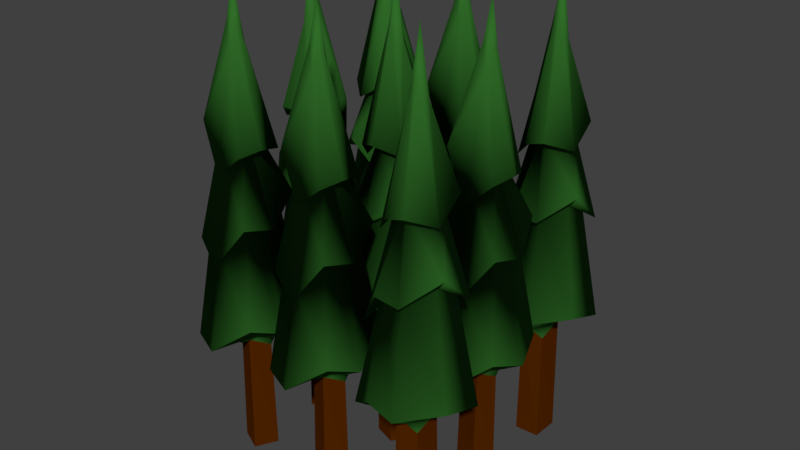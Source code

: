 # Source: tree4.blend  (saved by Blender 2.79.0; exported with 4.5.12 LTS)
import bpy
from mathutils import Matrix  # noqa: F401  (used for matrix-valued properties, if any)

bpy.ops.wm.read_factory_settings(use_empty=True)
scene = bpy.context.scene
scene.name = 'Scene'

# ---- collections
col_collection_1 = bpy.data.collections.new('Collection 1'); scene.collection.children.link(col_collection_1)

# ---- materials (node trees are filled in below, after node groups)
mat_treebark = bpy.data.materials.new('TreeBark')
mat_treebark.alpha_threshold = 0.0
mat_treebark.use_transparent_shadow = False
mat_treebark.diffuse_color = (0.08714, 0.01903, 0.0, 1.0)
mat_treebark.roughness = 0.5
mat_treebark.specular_intensity = 0.0
mat_treebark.line_color = (0.0, 0.0, 0.0, 1.0)
mat_treeleaves = bpy.data.materials.new('TreeLeaves')
mat_treeleaves.alpha_threshold = 0.0
mat_treeleaves.use_transparent_shadow = False
mat_treeleaves.diffuse_color = (0.03113, 0.1523, 0.0223, 1.0)
mat_treeleaves.roughness = 0.5
mat_treeleaves.specular_intensity = 0.1403

# ---- material node trees

# ---- world
world_world = bpy.data.worlds.new('World'); scene.world = world_world
world_world.color = (0.05088, 0.05088, 0.05088)
world_world.use_sun_shadow = False
world_world.sun_shadow_jitter_overblur = 0.0
world_world.cycles.sampling_method = 'MANUAL'

# ---- meshes
me_cube_008 = bpy.data.meshes.new('Cube.008')
me_cube_008.from_pydata([(0.2557, -0.5695, 0.004235), (0.06998, -0.5688, 0.004277), (0.05992, -0.4089, 0.003386), (0.2242, -0.3894, 0.003203), (0.2451, -0.559, 0.8218), (0.07215, -0.5605, 0.7649), (0.04967, -0.4195, 0.84), (0.2183, -0.4039, 0.7152), (0.2123, -0.6366, 0.9476), (0.0955, -0.641, 0.9118), (0.3488, -0.7707, 0.8993), (0.04047, -0.7924, 1.016), (0.006575, -0.5344, 0.8584), (-0.008933, -0.4213, 1.095), (-0.1736, -0.5861, 0.9862), (-0.1585, -0.3959, 1.024), (0.07028, -0.3605, 0.8227), (0.1823, -0.3211, 0.8945), (-0.02228, -0.174, 0.8489), (0.2747, -0.1484, 0.8069), (0.3286, -0.5117, 0.852), (0.2979, -0.4016, 0.8859), (0.4694, -0.5262, 1.024), (0.4316, -0.3401, 0.9447), (0.1556, -0.4861, 3.101), (0.0009185, -0.2381, 1.412), (0.05262, -0.3092, 1.976), (-0.1098, -0.4091, 1.675), (-0.03527, -0.4188, 2.097), (0.3438, -0.4062, 2.275), (0.3927, -0.3576, 1.8), (-0.04447, -0.553, 2.14), (-0.1122, -0.582, 1.664), (0.2692, -0.2124, 1.488), (0.2298, -0.2781, 2.259), (0.422, -0.5029, 1.744), (0.3544, -0.5172, 2.2), (0.0918, -0.6779, 2.083), (0.0586, -0.7443, 1.815), (0.3129, -0.7252, 1.588), (0.2774, -0.6613, 2.211), (0.1265, -0.437, 2.686), (0.1178, -0.4716, 2.809), (0.3089, -0.391, 1.742), (-0.03801, -0.5514, 1.696), (0.1588, -0.4414, 2.853), (0.1988, -0.4966, 2.736), (0.09005, -0.6628, 1.737), (0.1797, -0.5305, 2.703), (0.05863, -0.2817, 1.477), (0.1149, -0.3552, 2.073), (-0.02728, -0.4378, 1.749), (0.05685, -0.4722, 2.16), (0.189, -0.4723, 2.832), (0.2635, -0.4138, 2.152), (0.1152, -0.5019, 2.815), (0.03418, -0.5108, 2.135), (0.2242, -0.2724, 1.583), (0.2121, -0.3624, 2.156), (0.3316, -0.5109, 1.606), (0.2648, -0.5059, 2.164), (0.1403, -0.5307, 2.723), (0.1185, -0.6087, 2.098), (0.2656, -0.6612, 1.64), (0.2361, -0.5808, 2.146)], [], [(7, 6, 16, 17), (0, 4, 5, 1), (1, 5, 6, 2), (2, 6, 7, 3), (4, 0, 3, 7), (45, 41, 24), (4, 7, 21, 20), (9, 8, 10, 11), (5, 4, 8, 9), (13, 12, 14, 15), (59, 22, 23, 43), (6, 5, 12, 13), (17, 16, 18, 19), (51, 15, 14, 44), (20, 21, 23, 22), (61, 48, 24), (6, 13, 16), (13, 15, 18, 16), (42, 24, 41), (7, 17, 21), (23, 21, 17, 19), (43, 23, 19, 57), (4, 20, 8), (22, 10, 8, 20), (46, 24, 48), (5, 9, 12), (9, 11, 14, 12), (44, 14, 11, 47), (55, 31, 37, 61), (56, 32, 38, 62), (59, 35, 39, 63), (60, 36, 40, 64), (53, 29, 34, 45), (54, 30, 33, 58), (51, 27, 25, 49), (52, 28, 26, 50), (47, 63, 39, 38), (62, 64, 40, 37), (42, 28, 31, 55), (52, 27, 32, 56), (46, 36, 29, 53), (60, 35, 30, 54), (57, 49, 25, 33), (58, 50, 26, 34), (33, 25, 50, 58), (19, 18, 49, 57), (36, 60, 54, 29), (24, 46, 53), (28, 52, 56, 31), (24, 42, 55), (38, 39, 64, 62), (11, 10, 63, 47), (27, 52, 50, 25), (15, 51, 49, 18), (29, 54, 58, 34), (24, 53, 45), (35, 60, 64, 39), (22, 59, 63, 10), (31, 56, 62, 37), (24, 55, 61), (32, 44, 47, 38), (36, 46, 48, 40), (30, 43, 57, 33), (28, 42, 41, 26), (37, 40, 48, 61), (27, 51, 44, 32), (35, 59, 43, 30), (34, 26, 41, 45)])
me_cube_008.polygons.foreach_set('use_smooth', [1, 0, 0, 0, 0, 1, 1, 1, 1, 1, 1, 1, 1, 1, 1, 1, 1, 1, 1, 1, 1, 1, 1, 1, 1, 1, 1, 1, 1, 1, 1, 1, 1, 1, 1, 1, 1, 1, 1, 1, 1, 1, 1, 1, 1, 1, 1, 1, 1, 1, 1, 1, 1, 1, 1, 1, 1, 1, 1, 1, 1, 1, 1, 1, 1, 1, 1, 1])
me_cube_008.polygons.foreach_set('material_index', [1, 0, 0, 0, 0, 1, 1, 1, 1, 1, 1, 1, 1, 1, 1, 1, 1, 1, 1, 1, 1, 1, 1, 1, 1, 1, 1, 1, 1, 1, 1, 1, 1, 1, 1, 1, 1, 1, 1, 1, 1, 1, 1, 1, 1, 1, 1, 1, 1, 1, 1, 1, 1, 1, 1, 1, 1, 1, 1, 1, 1, 1, 1, 1, 1, 1, 1, 1])
me_cube_008.materials.append(mat_treebark)
me_cube_008.materials.append(mat_treeleaves)
me_cube_008.use_remesh_preserve_volume = False
me_cube_008.use_remesh_preserve_attributes = False
me_cube_008.use_mirror_vertex_groups = False
me_cube_008.update()
me_cube_007 = bpy.data.meshes.new('Cube.007')
me_cube_007.from_pydata([(0.09104, -0.3539, 0.004235), (0.2485, -0.4524, 0.004277), (0.1728, -0.5935, 0.003386), (0.02284, -0.5235, 0.003203), (0.09453, -0.3684, 0.8218), (0.2423, -0.4583, 0.7649), (0.1871, -0.5899, 0.84), (0.03557, -0.5143, 0.7152), (0.1633, -0.3198, 0.9476), (0.2649, -0.3776, 0.9118), (0.1179, -0.1338, 0.8993), (0.3915, -0.2779, 1.016), (0.2843, -0.515, 0.8584), (0.2378, -0.6193, 1.095), (0.4646, -0.566, 0.9862), (0.3515, -0.7197, 1.024), (0.1384, -0.6292, 0.8227), (0.02253, -0.6037, 0.8945), (0.1188, -0.8365, 0.8489), (-0.147, -0.7018, 0.8069), (-0.001378, -0.3646, 0.852), (-0.03332, -0.4743, 0.8859), (-0.1134, -0.278, 1.024), (-0.1793, -0.4561, 0.9447), (0.1321, -0.4775, 3.101), (0.1329, -0.7698, 1.412), (0.1264, -0.6821, 1.976), (0.3171, -0.6828, 1.675), (0.2589, -0.6353, 2.097), (-0.06991, -0.4462, 2.275), (-0.1371, -0.4617, 1.8), (0.3374, -0.5261, 2.14), (0.4103, -0.5371, 1.664), (-0.1086, -0.6502, 1.488), (-0.0406, -0.6152, 2.259), (-0.08534, -0.3228, 1.744), (-0.02045, -0.3463, 2.2), (0.2875, -0.3481, 2.083), (0.3507, -0.3092, 1.815), (0.1245, -0.1914, 1.588), (0.121, -0.2644, 2.211), (0.131, -0.5346, 2.686), (0.1567, -0.5098, 2.809), (-0.04827, -0.4775, 1.742), (0.3311, -0.5241, 1.696), (0.1059, -0.5138, 2.853), (0.101, -0.4459, 2.736), (0.281, -0.3619, 1.737), (0.1351, -0.4271, 2.703), (0.1068, -0.7023, 1.477), (0.09776, -0.6102, 2.073), (0.2621, -0.615, 1.749), (0.2087, -0.5414, 2.16), (0.09649, -0.4717, 2.832), (0.002359, -0.4821, 2.152), (0.1748, -0.4854, 2.815), (0.2484, -0.5205, 2.135), (-0.03877, -0.623, 1.583), (0.01896, -0.5528, 2.156), (-0.004309, -0.3636, 1.606), (0.04978, -0.4032, 2.164), (0.1687, -0.4477, 2.723), (0.2283, -0.3929, 2.098), (0.131, -0.2708, 1.64), (0.1137, -0.3546, 2.146)], [], [(7, 6, 16, 17), (0, 4, 5, 1), (1, 5, 6, 2), (2, 6, 7, 3), (4, 0, 3, 7), (45, 41, 24), (4, 7, 21, 20), (9, 8, 10, 11), (5, 4, 8, 9), (13, 12, 14, 15), (59, 22, 23, 43), (6, 5, 12, 13), (17, 16, 18, 19), (51, 15, 14, 44), (20, 21, 23, 22), (61, 48, 24), (6, 13, 16), (13, 15, 18, 16), (42, 24, 41), (7, 17, 21), (23, 21, 17, 19), (43, 23, 19, 57), (4, 20, 8), (22, 10, 8, 20), (46, 24, 48), (5, 9, 12), (9, 11, 14, 12), (44, 14, 11, 47), (55, 31, 37, 61), (56, 32, 38, 62), (59, 35, 39, 63), (60, 36, 40, 64), (53, 29, 34, 45), (54, 30, 33, 58), (51, 27, 25, 49), (52, 28, 26, 50), (47, 63, 39, 38), (62, 64, 40, 37), (42, 28, 31, 55), (52, 27, 32, 56), (46, 36, 29, 53), (60, 35, 30, 54), (57, 49, 25, 33), (58, 50, 26, 34), (33, 25, 50, 58), (19, 18, 49, 57), (36, 60, 54, 29), (24, 46, 53), (28, 52, 56, 31), (24, 42, 55), (38, 39, 64, 62), (11, 10, 63, 47), (27, 52, 50, 25), (15, 51, 49, 18), (29, 54, 58, 34), (24, 53, 45), (35, 60, 64, 39), (22, 59, 63, 10), (31, 56, 62, 37), (24, 55, 61), (32, 44, 47, 38), (36, 46, 48, 40), (30, 43, 57, 33), (28, 42, 41, 26), (37, 40, 48, 61), (27, 51, 44, 32), (35, 59, 43, 30), (34, 26, 41, 45)])
me_cube_007.polygons.foreach_set('use_smooth', [1, 0, 0, 0, 0, 1, 1, 1, 1, 1, 1, 1, 1, 1, 1, 1, 1, 1, 1, 1, 1, 1, 1, 1, 1, 1, 1, 1, 1, 1, 1, 1, 1, 1, 1, 1, 1, 1, 1, 1, 1, 1, 1, 1, 1, 1, 1, 1, 1, 1, 1, 1, 1, 1, 1, 1, 1, 1, 1, 1, 1, 1, 1, 1, 1, 1, 1, 1])
me_cube_007.polygons.foreach_set('material_index', [1, 0, 0, 0, 0, 1, 1, 1, 1, 1, 1, 1, 1, 1, 1, 1, 1, 1, 1, 1, 1, 1, 1, 1, 1, 1, 1, 1, 1, 1, 1, 1, 1, 1, 1, 1, 1, 1, 1, 1, 1, 1, 1, 1, 1, 1, 1, 1, 1, 1, 1, 1, 1, 1, 1, 1, 1, 1, 1, 1, 1, 1, 1, 1, 1, 1, 1, 1])
me_cube_007.materials.append(mat_treebark)
me_cube_007.materials.append(mat_treeleaves)
me_cube_007.use_remesh_preserve_volume = False
me_cube_007.use_remesh_preserve_attributes = False
me_cube_007.use_mirror_vertex_groups = False
me_cube_007.update()
me_cube_006 = bpy.data.meshes.new('Cube.006')
me_cube_006.from_pydata([(0.2339, -0.3884, 0.004235), (0.2285, -0.574, 0.004277), (0.06849, -0.5801, 0.003386), (0.05303, -0.4153, 0.003203), (0.2231, -0.3987, 0.8218), (0.2203, -0.5716, 0.7649), (0.0788, -0.5906, 0.84), (0.06741, -0.4216, 0.7152), (0.2999, -0.4335, 0.9476), (0.3013, -0.5503, 0.9118), (0.4373, -0.3003, 0.8993), (0.4514, -0.6091, 1.016), (0.1926, -0.6365, 0.8584), (0.0791, -0.6492, 1.095), (0.2398, -0.8179, 0.9862), (0.04996, -0.7981, 1.024), (0.0203, -0.5685, 0.8227), (-0.01628, -0.4556, 0.8945), (-0.1684, -0.6564, 0.8489), (-0.1866, -0.3589, 0.8069), (0.1779, -0.314, 0.852), (0.06707, -0.342, 0.8859), (0.196, -0.1736, 1.024), (0.008939, -0.2068, 0.9447), (0.148, -0.4863, 3.101), (-0.1037, -0.6348, 1.412), (-0.03143, -0.5849, 1.976), (0.06443, -0.7498, 1.675), (0.07595, -0.6755, 2.097), (0.07282, -0.2962, 2.275), (0.0255, -0.2461, 1.8), (0.2099, -0.688, 2.14), (0.2372, -0.7564, 1.664), (-0.1228, -0.366, 1.488), (-0.05812, -0.4069, 2.259), (0.1715, -0.2205, 1.744), (0.184, -0.2883, 2.2), (0.3382, -0.5549, 2.083), (0.4037, -0.5898, 1.815), (0.3909, -0.3351, 1.588), (0.3262, -0.3689, 2.211), (0.09815, -0.5142, 2.686), (0.1325, -0.5238, 2.809), (0.05674, -0.3307, 1.742), (0.2084, -0.6815, 1.696), (0.1034, -0.4821, 2.853), (0.1596, -0.4434, 2.736), (0.3231, -0.5563, 1.737), (0.193, -0.4634, 2.703), (-0.05875, -0.5782, 1.477), (0.01613, -0.5238, 2.073), (0.09515, -0.668, 1.749), (0.1316, -0.5847, 2.16), (0.135, -0.4526, 2.832), (0.07838, -0.3767, 2.152), (0.1628, -0.5271, 2.815), (0.1697, -0.6084, 2.135), (-0.06394, -0.4125, 1.583), (0.02578, -0.4268, 2.156), (0.1772, -0.311, 1.606), (0.1705, -0.3777, 2.164), (0.1922, -0.5028, 2.723), (0.2696, -0.5265, 2.098), (0.3258, -0.3808, 1.64), (0.2447, -0.4082, 2.146)], [], [(7, 6, 16, 17), (0, 4, 5, 1), (1, 5, 6, 2), (2, 6, 7, 3), (4, 0, 3, 7), (45, 41, 24), (4, 7, 21, 20), (9, 8, 10, 11), (5, 4, 8, 9), (13, 12, 14, 15), (59, 22, 23, 43), (6, 5, 12, 13), (17, 16, 18, 19), (51, 15, 14, 44), (20, 21, 23, 22), (61, 48, 24), (6, 13, 16), (13, 15, 18, 16), (42, 24, 41), (7, 17, 21), (23, 21, 17, 19), (43, 23, 19, 57), (4, 20, 8), (22, 10, 8, 20), (46, 24, 48), (5, 9, 12), (9, 11, 14, 12), (44, 14, 11, 47), (55, 31, 37, 61), (56, 32, 38, 62), (59, 35, 39, 63), (60, 36, 40, 64), (53, 29, 34, 45), (54, 30, 33, 58), (51, 27, 25, 49), (52, 28, 26, 50), (47, 63, 39, 38), (62, 64, 40, 37), (42, 28, 31, 55), (52, 27, 32, 56), (46, 36, 29, 53), (60, 35, 30, 54), (57, 49, 25, 33), (58, 50, 26, 34), (33, 25, 50, 58), (19, 18, 49, 57), (36, 60, 54, 29), (24, 46, 53), (28, 52, 56, 31), (24, 42, 55), (38, 39, 64, 62), (11, 10, 63, 47), (27, 52, 50, 25), (15, 51, 49, 18), (29, 54, 58, 34), (24, 53, 45), (35, 60, 64, 39), (22, 59, 63, 10), (31, 56, 62, 37), (24, 55, 61), (32, 44, 47, 38), (36, 46, 48, 40), (30, 43, 57, 33), (28, 42, 41, 26), (37, 40, 48, 61), (27, 51, 44, 32), (35, 59, 43, 30), (34, 26, 41, 45)])
me_cube_006.polygons.foreach_set('use_smooth', [1, 0, 0, 0, 0, 1, 1, 1, 1, 1, 1, 1, 1, 1, 1, 1, 1, 1, 1, 1, 1, 1, 1, 1, 1, 1, 1, 1, 1, 1, 1, 1, 1, 1, 1, 1, 1, 1, 1, 1, 1, 1, 1, 1, 1, 1, 1, 1, 1, 1, 1, 1, 1, 1, 1, 1, 1, 1, 1, 1, 1, 1, 1, 1, 1, 1, 1, 1])
me_cube_006.polygons.foreach_set('material_index', [1, 0, 0, 0, 0, 1, 1, 1, 1, 1, 1, 1, 1, 1, 1, 1, 1, 1, 1, 1, 1, 1, 1, 1, 1, 1, 1, 1, 1, 1, 1, 1, 1, 1, 1, 1, 1, 1, 1, 1, 1, 1, 1, 1, 1, 1, 1, 1, 1, 1, 1, 1, 1, 1, 1, 1, 1, 1, 1, 1, 1, 1, 1, 1, 1, 1, 1, 1])
me_cube_006.materials.append(mat_treebark)
me_cube_006.materials.append(mat_treeleaves)
me_cube_006.use_remesh_preserve_volume = False
me_cube_006.use_remesh_preserve_attributes = False
me_cube_006.use_mirror_vertex_groups = False
me_cube_006.update()
me_cube_005 = bpy.data.meshes.new('Cube.005')
me_cube_005.from_pydata([(0.07298, -0.3604, 0.004235), (0.2419, -0.4377, 0.004277), (0.1851, -0.5874, 0.003386), (0.02737, -0.5375, 0.003203), (0.07832, -0.3744, 0.8218), (0.2365, -0.4443, 0.7649), (0.1988, -0.582, 0.84), (0.03879, -0.5267, 0.7152), (0.1402, -0.3172, 0.9476), (0.2484, -0.3614, 0.9118), (0.07109, -0.1387, 0.8993), (0.361, -0.2461, 1.016), (0.2855, -0.4951, 0.8584), (0.2529, -0.6046, 1.095), (0.4709, -0.5223, 0.9862), (0.3787, -0.6894, 1.024), (0.1557, -0.6273, 0.8227), (0.03747, -0.617, 0.8945), (0.1631, -0.8354, 0.8489), (-0.1179, -0.7363, 0.8069), (-0.01727, -0.383, 0.852), (-0.0347, -0.496, 0.8859), (-0.1396, -0.3117, 1.024), (-0.1818, -0.4969, 0.9447), (0.1297, -0.4777, 3.101), (0.1685, -0.7674, 1.412), (0.1506, -0.6813, 1.976), (0.3398, -0.6573, 1.675), (0.2759, -0.6177, 2.097), (-0.07463, -0.4729, 2.275), (-0.1392, -0.4969, 1.8), (0.3396, -0.4992, 2.14), (0.4133, -0.5007, 1.664), (-0.08655, -0.6802, 1.488), (-0.02364, -0.6366, 2.259), (-0.1059, -0.3525, 1.744), (-0.03855, -0.3674, 2.2), (0.267, -0.3292, 2.083), (0.3246, -0.2825, 1.815), (0.0851, -0.195, 1.588), (0.09103, -0.2679, 2.211), (0.136, -0.5345, 2.686), (0.1583, -0.5065, 2.809), (-0.0491, -0.5011, 1.742), (0.3331, -0.4981, 1.696), (0.1085, -0.5171, 2.853), (0.09477, -0.4504, 2.736), (0.2624, -0.3437, 1.737), (0.1262, -0.4273, 2.703), (0.1338, -0.7039, 1.477), (0.1129, -0.6137, 2.073), (0.2765, -0.5971, 1.749), (0.214, -0.5311, 2.16), (0.09366, -0.4765, 2.832), (0.00169, -0.4991, 2.152), (0.1731, -0.4799, 2.815), (0.2506, -0.5053, 2.135), (-0.02082, -0.6441, 1.583), (0.02733, -0.5671, 2.156), (-0.0203, -0.3825, 1.606), (0.03847, -0.4147, 2.164), (0.1622, -0.4434, 2.723), (0.2142, -0.3813, 2.098), (0.1018, -0.2729, 1.64), (0.09552, -0.3582, 2.146)], [], [(7, 6, 16, 17), (0, 4, 5, 1), (1, 5, 6, 2), (2, 6, 7, 3), (4, 0, 3, 7), (45, 41, 24), (4, 7, 21, 20), (9, 8, 10, 11), (5, 4, 8, 9), (13, 12, 14, 15), (59, 22, 23, 43), (6, 5, 12, 13), (17, 16, 18, 19), (51, 15, 14, 44), (20, 21, 23, 22), (61, 48, 24), (6, 13, 16), (13, 15, 18, 16), (42, 24, 41), (7, 17, 21), (23, 21, 17, 19), (43, 23, 19, 57), (4, 20, 8), (22, 10, 8, 20), (46, 24, 48), (5, 9, 12), (9, 11, 14, 12), (44, 14, 11, 47), (55, 31, 37, 61), (56, 32, 38, 62), (59, 35, 39, 63), (60, 36, 40, 64), (53, 29, 34, 45), (54, 30, 33, 58), (51, 27, 25, 49), (52, 28, 26, 50), (47, 63, 39, 38), (62, 64, 40, 37), (42, 28, 31, 55), (52, 27, 32, 56), (46, 36, 29, 53), (60, 35, 30, 54), (57, 49, 25, 33), (58, 50, 26, 34), (33, 25, 50, 58), (19, 18, 49, 57), (36, 60, 54, 29), (24, 46, 53), (28, 52, 56, 31), (24, 42, 55), (38, 39, 64, 62), (11, 10, 63, 47), (27, 52, 50, 25), (15, 51, 49, 18), (29, 54, 58, 34), (24, 53, 45), (35, 60, 64, 39), (22, 59, 63, 10), (31, 56, 62, 37), (24, 55, 61), (32, 44, 47, 38), (36, 46, 48, 40), (30, 43, 57, 33), (28, 42, 41, 26), (37, 40, 48, 61), (27, 51, 44, 32), (35, 59, 43, 30), (34, 26, 41, 45)])
me_cube_005.polygons.foreach_set('use_smooth', [1, 0, 0, 0, 0, 1, 1, 1, 1, 1, 1, 1, 1, 1, 1, 1, 1, 1, 1, 1, 1, 1, 1, 1, 1, 1, 1, 1, 1, 1, 1, 1, 1, 1, 1, 1, 1, 1, 1, 1, 1, 1, 1, 1, 1, 1, 1, 1, 1, 1, 1, 1, 1, 1, 1, 1, 1, 1, 1, 1, 1, 1, 1, 1, 1, 1, 1, 1])
me_cube_005.polygons.foreach_set('material_index', [1, 0, 0, 0, 0, 1, 1, 1, 1, 1, 1, 1, 1, 1, 1, 1, 1, 1, 1, 1, 1, 1, 1, 1, 1, 1, 1, 1, 1, 1, 1, 1, 1, 1, 1, 1, 1, 1, 1, 1, 1, 1, 1, 1, 1, 1, 1, 1, 1, 1, 1, 1, 1, 1, 1, 1, 1, 1, 1, 1, 1, 1, 1, 1, 1, 1, 1, 1])
me_cube_005.materials.append(mat_treebark)
me_cube_005.materials.append(mat_treeleaves)
me_cube_005.use_remesh_preserve_volume = False
me_cube_005.use_remesh_preserve_attributes = False
me_cube_005.use_mirror_vertex_groups = False
me_cube_005.update()
me_cube_004 = bpy.data.meshes.new('Cube.004')
me_cube_004.from_pydata([(0.2641, -0.4135, 0.004235), (0.1917, -0.5845, 0.004277), (0.04041, -0.532, 0.003386), (0.08584, -0.3729, 0.003203), (0.2504, -0.4192, 0.8218), (0.1849, -0.5793, 0.7649), (0.04619, -0.5456, 0.84), (0.09695, -0.384, 0.7152), (0.3092, -0.4794, 0.9476), (0.2682, -0.5888, 0.9118), (0.4857, -0.4053, 0.8993), (0.3866, -0.6981, 1.016), (0.1355, -0.6297, 0.8584), (0.02518, -0.6003, 1.095), (0.1136, -0.8158, 0.9862), (-0.05604, -0.7284, 1.024), (-0.0002927, -0.5037, 0.8227), (0.006643, -0.3852, 0.8945), (-0.208, -0.517, 0.8489), (-0.117, -0.2333, 0.8069), (0.239, -0.3239, 0.852), (0.1256, -0.3097, 0.8859), (0.3068, -0.1996, 1.024), (0.1205, -0.1626, 0.9447), (0.1485, -0.4735, 3.101), (-0.1399, -0.5204, 1.412), (-0.05444, -0.5002, 1.976), (-0.02502, -0.6886, 1.675), (0.0127, -0.6236, 2.097), (0.1475, -0.2691, 2.275), (0.1217, -0.2052, 1.8), (0.1329, -0.684, 2.14), (0.1335, -0.7576, 1.664), (-0.06003, -0.2631, 1.488), (-0.01466, -0.3247, 2.259), (0.267, -0.2344, 1.744), (0.254, -0.3022, 2.2), (0.3008, -0.6065, 2.083), (0.3492, -0.6628, 1.815), (0.4298, -0.4209, 1.588), (0.3572, -0.4289, 2.211), (0.09196, -0.4814, 2.686), (0.1205, -0.5029, 2.809), (0.12, -0.2954, 1.742), (0.1339, -0.6774, 1.696), (0.1085, -0.4534, 2.853), (0.1749, -0.4378, 2.736), (0.2862, -0.6023, 1.737), (0.1988, -0.4685, 2.703), (-0.07746, -0.484, 1.477), (0.01207, -0.4605, 2.073), (0.03331, -0.6236, 1.749), (0.09754, -0.5593, 2.16), (0.1487, -0.4374, 2.832), (0.1235, -0.3461, 2.152), (0.1475, -0.5169, 2.815), (0.1244, -0.5951, 2.135), (-0.0221, -0.3277, 1.583), (0.05628, -0.3737, 2.156), (0.2394, -0.3209, 1.606), (0.2089, -0.3805, 2.164), (0.1838, -0.505, 2.723), (0.2473, -0.5552, 2.098), (0.3525, -0.4398, 1.64), (0.267, -0.4359, 2.146)], [], [(7, 6, 16, 17), (0, 4, 5, 1), (1, 5, 6, 2), (2, 6, 7, 3), (4, 0, 3, 7), (45, 41, 24), (4, 7, 21, 20), (9, 8, 10, 11), (5, 4, 8, 9), (13, 12, 14, 15), (59, 22, 23, 43), (6, 5, 12, 13), (17, 16, 18, 19), (51, 15, 14, 44), (20, 21, 23, 22), (61, 48, 24), (6, 13, 16), (13, 15, 18, 16), (42, 24, 41), (7, 17, 21), (23, 21, 17, 19), (43, 23, 19, 57), (4, 20, 8), (22, 10, 8, 20), (46, 24, 48), (5, 9, 12), (9, 11, 14, 12), (44, 14, 11, 47), (55, 31, 37, 61), (56, 32, 38, 62), (59, 35, 39, 63), (60, 36, 40, 64), (53, 29, 34, 45), (54, 30, 33, 58), (51, 27, 25, 49), (52, 28, 26, 50), (47, 63, 39, 38), (62, 64, 40, 37), (42, 28, 31, 55), (52, 27, 32, 56), (46, 36, 29, 53), (60, 35, 30, 54), (57, 49, 25, 33), (58, 50, 26, 34), (33, 25, 50, 58), (19, 18, 49, 57), (36, 60, 54, 29), (24, 46, 53), (28, 52, 56, 31), (24, 42, 55), (38, 39, 64, 62), (11, 10, 63, 47), (27, 52, 50, 25), (15, 51, 49, 18), (29, 54, 58, 34), (24, 53, 45), (35, 60, 64, 39), (22, 59, 63, 10), (31, 56, 62, 37), (24, 55, 61), (32, 44, 47, 38), (36, 46, 48, 40), (30, 43, 57, 33), (28, 42, 41, 26), (37, 40, 48, 61), (27, 51, 44, 32), (35, 59, 43, 30), (34, 26, 41, 45)])
me_cube_004.polygons.foreach_set('use_smooth', [1, 0, 0, 0, 0, 1, 1, 1, 1, 1, 1, 1, 1, 1, 1, 1, 1, 1, 1, 1, 1, 1, 1, 1, 1, 1, 1, 1, 1, 1, 1, 1, 1, 1, 1, 1, 1, 1, 1, 1, 1, 1, 1, 1, 1, 1, 1, 1, 1, 1, 1, 1, 1, 1, 1, 1, 1, 1, 1, 1, 1, 1, 1, 1, 1, 1, 1, 1])
me_cube_004.polygons.foreach_set('material_index', [1, 0, 0, 0, 0, 1, 1, 1, 1, 1, 1, 1, 1, 1, 1, 1, 1, 1, 1, 1, 1, 1, 1, 1, 1, 1, 1, 1, 1, 1, 1, 1, 1, 1, 1, 1, 1, 1, 1, 1, 1, 1, 1, 1, 1, 1, 1, 1, 1, 1, 1, 1, 1, 1, 1, 1, 1, 1, 1, 1, 1, 1, 1, 1, 1, 1, 1, 1])
me_cube_004.materials.append(mat_treebark)
me_cube_004.materials.append(mat_treeleaves)
me_cube_004.use_remesh_preserve_volume = False
me_cube_004.use_remesh_preserve_attributes = False
me_cube_004.use_mirror_vertex_groups = False
me_cube_004.update()
me_cube_003 = bpy.data.meshes.new('Cube.003')
me_cube_003.from_pydata([(0.1373, -0.6261, 0.004235), (0.03254, -0.4727, 0.004277), (0.1585, -0.3738, 0.003386), (0.2678, -0.498, 0.003203), (0.1399, -0.6114, 0.8218), (0.0406, -0.4698, 0.7649), (0.144, -0.3713, 0.84), (0.2525, -0.5014, 0.7152), (0.0574, -0.6284, 0.9476), (-0.01243, -0.5347, 0.9118), (0.02438, -0.8169, 0.8993), (-0.1684, -0.5752, 1.016), (0.02491, -0.401, 0.8584), (0.1093, -0.3241, 1.095), (-0.1199, -0.2819, 0.9862), (0.04545, -0.1865, 1.024), (0.2043, -0.3548, 0.8227), (0.3002, -0.4247, 0.8945), (0.3054, -0.1729, 0.8489), (0.4949, -0.4029, 0.8069), (0.2262, -0.6534, 0.852), (0.2995, -0.5656, 0.8859), (0.2941, -0.7776, 1.024), (0.426, -0.6409, 0.9447), (0.1493, -0.4964, 3.101), (0.2657, -0.2283, 1.412), (0.2365, -0.3112, 1.976), (0.06211, -0.2341, 1.675), (0.09643, -0.301, 2.097), (0.3218, -0.6061, 2.275), (0.3895, -0.6188, 1.8), (-0.01935, -0.3695, 2.14), (-0.08162, -0.3302, 1.664), (0.4391, -0.4347, 1.488), (0.3627, -0.4395, 2.259), (0.2864, -0.7253, 1.744), (0.2364, -0.6777, 2.2), (-0.04499, -0.5526, 2.083), (-0.1184, -0.5628, 1.815), (0.04146, -0.7615, 1.588), (0.074, -0.696, 2.211), (0.1732, -0.4445, 2.686), (0.1397, -0.4569, 2.809), (0.3145, -0.5687, 1.742), (-0.01435, -0.3739, 1.696), (0.1878, -0.4736, 2.853), (0.1651, -0.5379, 2.736), (-0.03354, -0.5426, 1.737), (0.1263, -0.5413, 2.703), (0.2626, -0.3006, 1.477), (0.2339, -0.3886, 2.073), (0.0853, -0.3183, 1.749), (0.1047, -0.4071, 2.16), (0.1795, -0.516, 2.832), (0.27, -0.5442, 2.152), (0.1133, -0.472, 2.815), (0.06002, -0.4103, 2.135), (0.3641, -0.4316, 1.583), (0.2831, -0.4727, 2.156), (0.2285, -0.6554, 1.606), (0.1948, -0.5975, 2.164), (0.1038, -0.509, 2.723), (0.02717, -0.5353, 2.098), (0.06736, -0.6862, 1.64), (0.1168, -0.6164, 2.146)], [], [(7, 6, 16, 17), (0, 4, 5, 1), (1, 5, 6, 2), (2, 6, 7, 3), (4, 0, 3, 7), (45, 41, 24), (4, 7, 21, 20), (9, 8, 10, 11), (5, 4, 8, 9), (13, 12, 14, 15), (59, 22, 23, 43), (6, 5, 12, 13), (17, 16, 18, 19), (51, 15, 14, 44), (20, 21, 23, 22), (61, 48, 24), (6, 13, 16), (13, 15, 18, 16), (42, 24, 41), (7, 17, 21), (23, 21, 17, 19), (43, 23, 19, 57), (4, 20, 8), (22, 10, 8, 20), (46, 24, 48), (5, 9, 12), (9, 11, 14, 12), (44, 14, 11, 47), (55, 31, 37, 61), (56, 32, 38, 62), (59, 35, 39, 63), (60, 36, 40, 64), (53, 29, 34, 45), (54, 30, 33, 58), (51, 27, 25, 49), (52, 28, 26, 50), (47, 63, 39, 38), (62, 64, 40, 37), (42, 28, 31, 55), (52, 27, 32, 56), (46, 36, 29, 53), (60, 35, 30, 54), (57, 49, 25, 33), (58, 50, 26, 34), (33, 25, 50, 58), (19, 18, 49, 57), (36, 60, 54, 29), (24, 46, 53), (28, 52, 56, 31), (24, 42, 55), (38, 39, 64, 62), (11, 10, 63, 47), (27, 52, 50, 25), (15, 51, 49, 18), (29, 54, 58, 34), (24, 53, 45), (35, 60, 64, 39), (22, 59, 63, 10), (31, 56, 62, 37), (24, 55, 61), (32, 44, 47, 38), (36, 46, 48, 40), (30, 43, 57, 33), (28, 42, 41, 26), (37, 40, 48, 61), (27, 51, 44, 32), (35, 59, 43, 30), (34, 26, 41, 45)])
me_cube_003.polygons.foreach_set('use_smooth', [1, 0, 0, 0, 0, 1, 1, 1, 1, 1, 1, 1, 1, 1, 1, 1, 1, 1, 1, 1, 1, 1, 1, 1, 1, 1, 1, 1, 1, 1, 1, 1, 1, 1, 1, 1, 1, 1, 1, 1, 1, 1, 1, 1, 1, 1, 1, 1, 1, 1, 1, 1, 1, 1, 1, 1, 1, 1, 1, 1, 1, 1, 1, 1, 1, 1, 1, 1])
me_cube_003.polygons.foreach_set('material_index', [1, 0, 0, 0, 0, 1, 1, 1, 1, 1, 1, 1, 1, 1, 1, 1, 1, 1, 1, 1, 1, 1, 1, 1, 1, 1, 1, 1, 1, 1, 1, 1, 1, 1, 1, 1, 1, 1, 1, 1, 1, 1, 1, 1, 1, 1, 1, 1, 1, 1, 1, 1, 1, 1, 1, 1, 1, 1, 1, 1, 1, 1, 1, 1, 1, 1, 1, 1])
me_cube_003.materials.append(mat_treebark)
me_cube_003.materials.append(mat_treeleaves)
me_cube_003.use_remesh_preserve_volume = False
me_cube_003.use_remesh_preserve_attributes = False
me_cube_003.use_mirror_vertex_groups = False
me_cube_003.update()
me_cube_002 = bpy.data.meshes.new('Cube.002')
me_cube_002.from_pydata([(0.09104, -0.3539, 0.004235), (0.2485, -0.4524, 0.004277), (0.1728, -0.5935, 0.003386), (0.02284, -0.5235, 0.003203), (0.09453, -0.3684, 0.8218), (0.2423, -0.4583, 0.7649), (0.1871, -0.5899, 0.84), (0.03557, -0.5143, 0.7152), (0.1633, -0.3198, 0.9476), (0.2649, -0.3776, 0.9118), (0.1179, -0.1338, 0.8993), (0.3915, -0.2779, 1.016), (0.2843, -0.515, 0.8584), (0.2378, -0.6193, 1.095), (0.4646, -0.566, 0.9862), (0.3515, -0.7197, 1.024), (0.1384, -0.6292, 0.8227), (0.02253, -0.6037, 0.8945), (0.1188, -0.8365, 0.8489), (-0.147, -0.7018, 0.8069), (-0.001378, -0.3646, 0.852), (-0.03332, -0.4743, 0.8859), (-0.1134, -0.278, 1.024), (-0.1793, -0.4561, 0.9447), (0.1321, -0.4775, 3.101), (0.1329, -0.7698, 1.412), (0.1264, -0.6821, 1.976), (0.3171, -0.6828, 1.675), (0.2589, -0.6353, 2.097), (-0.06991, -0.4462, 2.275), (-0.1371, -0.4617, 1.8), (0.3374, -0.5261, 2.14), (0.4103, -0.5371, 1.664), (-0.1086, -0.6502, 1.488), (-0.0406, -0.6152, 2.259), (-0.08534, -0.3228, 1.744), (-0.02045, -0.3463, 2.2), (0.2875, -0.3481, 2.083), (0.3507, -0.3092, 1.815), (0.1245, -0.1914, 1.588), (0.121, -0.2644, 2.211), (0.131, -0.5346, 2.686), (0.1567, -0.5098, 2.809), (-0.04827, -0.4775, 1.742), (0.3311, -0.5241, 1.696), (0.1059, -0.5138, 2.853), (0.101, -0.4459, 2.736), (0.281, -0.3619, 1.737), (0.1351, -0.4271, 2.703), (0.1068, -0.7023, 1.477), (0.09776, -0.6102, 2.073), (0.2621, -0.615, 1.749), (0.2087, -0.5414, 2.16), (0.09649, -0.4717, 2.832), (0.002359, -0.4821, 2.152), (0.1748, -0.4854, 2.815), (0.2484, -0.5205, 2.135), (-0.03877, -0.623, 1.583), (0.01896, -0.5528, 2.156), (-0.004309, -0.3636, 1.606), (0.04978, -0.4032, 2.164), (0.1687, -0.4477, 2.723), (0.2283, -0.3929, 2.098), (0.131, -0.2708, 1.64), (0.1137, -0.3546, 2.146)], [], [(7, 6, 16, 17), (0, 4, 5, 1), (1, 5, 6, 2), (2, 6, 7, 3), (4, 0, 3, 7), (45, 41, 24), (4, 7, 21, 20), (9, 8, 10, 11), (5, 4, 8, 9), (13, 12, 14, 15), (59, 22, 23, 43), (6, 5, 12, 13), (17, 16, 18, 19), (51, 15, 14, 44), (20, 21, 23, 22), (61, 48, 24), (6, 13, 16), (13, 15, 18, 16), (42, 24, 41), (7, 17, 21), (23, 21, 17, 19), (43, 23, 19, 57), (4, 20, 8), (22, 10, 8, 20), (46, 24, 48), (5, 9, 12), (9, 11, 14, 12), (44, 14, 11, 47), (55, 31, 37, 61), (56, 32, 38, 62), (59, 35, 39, 63), (60, 36, 40, 64), (53, 29, 34, 45), (54, 30, 33, 58), (51, 27, 25, 49), (52, 28, 26, 50), (47, 63, 39, 38), (62, 64, 40, 37), (42, 28, 31, 55), (52, 27, 32, 56), (46, 36, 29, 53), (60, 35, 30, 54), (57, 49, 25, 33), (58, 50, 26, 34), (33, 25, 50, 58), (19, 18, 49, 57), (36, 60, 54, 29), (24, 46, 53), (28, 52, 56, 31), (24, 42, 55), (38, 39, 64, 62), (11, 10, 63, 47), (27, 52, 50, 25), (15, 51, 49, 18), (29, 54, 58, 34), (24, 53, 45), (35, 60, 64, 39), (22, 59, 63, 10), (31, 56, 62, 37), (24, 55, 61), (32, 44, 47, 38), (36, 46, 48, 40), (30, 43, 57, 33), (28, 42, 41, 26), (37, 40, 48, 61), (27, 51, 44, 32), (35, 59, 43, 30), (34, 26, 41, 45)])
me_cube_002.polygons.foreach_set('use_smooth', [1, 0, 0, 0, 0, 1, 1, 1, 1, 1, 1, 1, 1, 1, 1, 1, 1, 1, 1, 1, 1, 1, 1, 1, 1, 1, 1, 1, 1, 1, 1, 1, 1, 1, 1, 1, 1, 1, 1, 1, 1, 1, 1, 1, 1, 1, 1, 1, 1, 1, 1, 1, 1, 1, 1, 1, 1, 1, 1, 1, 1, 1, 1, 1, 1, 1, 1, 1])
me_cube_002.polygons.foreach_set('material_index', [1, 0, 0, 0, 0, 1, 1, 1, 1, 1, 1, 1, 1, 1, 1, 1, 1, 1, 1, 1, 1, 1, 1, 1, 1, 1, 1, 1, 1, 1, 1, 1, 1, 1, 1, 1, 1, 1, 1, 1, 1, 1, 1, 1, 1, 1, 1, 1, 1, 1, 1, 1, 1, 1, 1, 1, 1, 1, 1, 1, 1, 1, 1, 1, 1, 1, 1, 1])
me_cube_002.materials.append(mat_treebark)
me_cube_002.materials.append(mat_treeleaves)
me_cube_002.use_remesh_preserve_volume = False
me_cube_002.use_remesh_preserve_attributes = False
me_cube_002.use_mirror_vertex_groups = False
me_cube_002.update()
me_cube_001 = bpy.data.meshes.new('Cube.001')
me_cube_001.from_pydata([(0.09104, -0.3539, 0.004235), (0.2485, -0.4524, 0.004277), (0.1728, -0.5935, 0.003386), (0.02284, -0.5235, 0.003203), (0.09453, -0.3684, 0.8218), (0.2423, -0.4583, 0.7649), (0.1871, -0.5899, 0.84), (0.03557, -0.5143, 0.7152), (0.1633, -0.3198, 0.9476), (0.2649, -0.3776, 0.9118), (0.1179, -0.1338, 0.8993), (0.3915, -0.2779, 1.016), (0.2843, -0.515, 0.8584), (0.2378, -0.6193, 1.095), (0.4646, -0.566, 0.9862), (0.3515, -0.7197, 1.024), (0.1384, -0.6292, 0.8227), (0.02253, -0.6037, 0.8945), (0.1188, -0.8365, 0.8489), (-0.147, -0.7018, 0.8069), (-0.001378, -0.3646, 0.852), (-0.03332, -0.4743, 0.8859), (-0.1134, -0.278, 1.024), (-0.1793, -0.4561, 0.9447), (0.1321, -0.4775, 3.101), (0.1329, -0.7698, 1.412), (0.1264, -0.6821, 1.976), (0.3171, -0.6828, 1.675), (0.2589, -0.6353, 2.097), (-0.06991, -0.4462, 2.275), (-0.1371, -0.4617, 1.8), (0.3374, -0.5261, 2.14), (0.4103, -0.5371, 1.664), (-0.1086, -0.6502, 1.488), (-0.0406, -0.6152, 2.259), (-0.08534, -0.3228, 1.744), (-0.02045, -0.3463, 2.2), (0.2875, -0.3481, 2.083), (0.3507, -0.3092, 1.815), (0.1245, -0.1914, 1.588), (0.121, -0.2644, 2.211), (0.131, -0.5346, 2.686), (0.1567, -0.5098, 2.809), (-0.04827, -0.4775, 1.742), (0.3311, -0.5241, 1.696), (0.1059, -0.5138, 2.853), (0.101, -0.4459, 2.736), (0.281, -0.3619, 1.737), (0.1351, -0.4271, 2.703), (0.1068, -0.7023, 1.477), (0.09776, -0.6102, 2.073), (0.2621, -0.615, 1.749), (0.2087, -0.5414, 2.16), (0.09649, -0.4717, 2.832), (0.002359, -0.4821, 2.152), (0.1748, -0.4854, 2.815), (0.2484, -0.5205, 2.135), (-0.03877, -0.623, 1.583), (0.01896, -0.5528, 2.156), (-0.004309, -0.3636, 1.606), (0.04978, -0.4032, 2.164), (0.1687, -0.4477, 2.723), (0.2283, -0.3929, 2.098), (0.131, -0.2708, 1.64), (0.1137, -0.3546, 2.146)], [], [(7, 6, 16, 17), (0, 4, 5, 1), (1, 5, 6, 2), (2, 6, 7, 3), (4, 0, 3, 7), (45, 41, 24), (4, 7, 21, 20), (9, 8, 10, 11), (5, 4, 8, 9), (13, 12, 14, 15), (59, 22, 23, 43), (6, 5, 12, 13), (17, 16, 18, 19), (51, 15, 14, 44), (20, 21, 23, 22), (61, 48, 24), (6, 13, 16), (13, 15, 18, 16), (42, 24, 41), (7, 17, 21), (23, 21, 17, 19), (43, 23, 19, 57), (4, 20, 8), (22, 10, 8, 20), (46, 24, 48), (5, 9, 12), (9, 11, 14, 12), (44, 14, 11, 47), (55, 31, 37, 61), (56, 32, 38, 62), (59, 35, 39, 63), (60, 36, 40, 64), (53, 29, 34, 45), (54, 30, 33, 58), (51, 27, 25, 49), (52, 28, 26, 50), (47, 63, 39, 38), (62, 64, 40, 37), (42, 28, 31, 55), (52, 27, 32, 56), (46, 36, 29, 53), (60, 35, 30, 54), (57, 49, 25, 33), (58, 50, 26, 34), (33, 25, 50, 58), (19, 18, 49, 57), (36, 60, 54, 29), (24, 46, 53), (28, 52, 56, 31), (24, 42, 55), (38, 39, 64, 62), (11, 10, 63, 47), (27, 52, 50, 25), (15, 51, 49, 18), (29, 54, 58, 34), (24, 53, 45), (35, 60, 64, 39), (22, 59, 63, 10), (31, 56, 62, 37), (24, 55, 61), (32, 44, 47, 38), (36, 46, 48, 40), (30, 43, 57, 33), (28, 42, 41, 26), (37, 40, 48, 61), (27, 51, 44, 32), (35, 59, 43, 30), (34, 26, 41, 45)])
me_cube_001.polygons.foreach_set('use_smooth', [1, 0, 0, 0, 0, 1, 1, 1, 1, 1, 1, 1, 1, 1, 1, 1, 1, 1, 1, 1, 1, 1, 1, 1, 1, 1, 1, 1, 1, 1, 1, 1, 1, 1, 1, 1, 1, 1, 1, 1, 1, 1, 1, 1, 1, 1, 1, 1, 1, 1, 1, 1, 1, 1, 1, 1, 1, 1, 1, 1, 1, 1, 1, 1, 1, 1, 1, 1])
me_cube_001.polygons.foreach_set('material_index', [1, 0, 0, 0, 0, 1, 1, 1, 1, 1, 1, 1, 1, 1, 1, 1, 1, 1, 1, 1, 1, 1, 1, 1, 1, 1, 1, 1, 1, 1, 1, 1, 1, 1, 1, 1, 1, 1, 1, 1, 1, 1, 1, 1, 1, 1, 1, 1, 1, 1, 1, 1, 1, 1, 1, 1, 1, 1, 1, 1, 1, 1, 1, 1, 1, 1, 1, 1])
me_cube_001.materials.append(mat_treebark)
me_cube_001.materials.append(mat_treeleaves)
me_cube_001.use_remesh_preserve_volume = False
me_cube_001.use_remesh_preserve_attributes = False
me_cube_001.use_mirror_vertex_groups = False
me_cube_001.update()
me_cube = bpy.data.meshes.new('Cube')
me_cube.from_pydata([(0.2339, -0.3884, 0.004235), (0.2285, -0.574, 0.004277), (0.06849, -0.5801, 0.003386), (0.05303, -0.4153, 0.003203), (0.2231, -0.3987, 0.8218), (0.2203, -0.5716, 0.7649), (0.0788, -0.5906, 0.84), (0.06741, -0.4216, 0.7152), (0.2999, -0.4335, 0.9476), (0.3013, -0.5503, 0.9118), (0.4373, -0.3003, 0.8993), (0.4514, -0.6091, 1.016), (0.1926, -0.6365, 0.8584), (0.0791, -0.6492, 1.095), (0.2398, -0.8179, 0.9862), (0.04996, -0.7981, 1.024), (0.0203, -0.5685, 0.8227), (-0.01628, -0.4556, 0.8945), (-0.1684, -0.6564, 0.8489), (-0.1866, -0.3589, 0.8069), (0.1779, -0.314, 0.852), (0.06707, -0.342, 0.8859), (0.196, -0.1736, 1.024), (0.008939, -0.2068, 0.9447), (0.148, -0.4863, 3.101), (-0.1037, -0.6348, 1.412), (-0.03143, -0.5849, 1.976), (0.06443, -0.7498, 1.675), (0.07595, -0.6755, 2.097), (0.07282, -0.2962, 2.275), (0.0255, -0.2461, 1.8), (0.2099, -0.688, 2.14), (0.2372, -0.7564, 1.664), (-0.1228, -0.366, 1.488), (-0.05812, -0.4069, 2.259), (0.1715, -0.2205, 1.744), (0.184, -0.2883, 2.2), (0.3382, -0.5549, 2.083), (0.4037, -0.5898, 1.815), (0.3909, -0.3351, 1.588), (0.3262, -0.3689, 2.211), (0.09815, -0.5142, 2.686), (0.1325, -0.5238, 2.809), (0.05674, -0.3307, 1.742), (0.2084, -0.6815, 1.696), (0.1034, -0.4821, 2.853), (0.1596, -0.4434, 2.736), (0.3231, -0.5563, 1.737), (0.193, -0.4634, 2.703), (-0.05875, -0.5782, 1.477), (0.01613, -0.5238, 2.073), (0.09515, -0.668, 1.749), (0.1316, -0.5847, 2.16), (0.135, -0.4526, 2.832), (0.07838, -0.3767, 2.152), (0.1628, -0.5271, 2.815), (0.1697, -0.6084, 2.135), (-0.06394, -0.4125, 1.583), (0.02578, -0.4268, 2.156), (0.1772, -0.311, 1.606), (0.1705, -0.3777, 2.164), (0.1922, -0.5028, 2.723), (0.2696, -0.5265, 2.098), (0.3258, -0.3808, 1.64), (0.2447, -0.4082, 2.146)], [], [(7, 6, 16, 17), (0, 4, 5, 1), (1, 5, 6, 2), (2, 6, 7, 3), (4, 0, 3, 7), (45, 41, 24), (4, 7, 21, 20), (9, 8, 10, 11), (5, 4, 8, 9), (13, 12, 14, 15), (59, 22, 23, 43), (6, 5, 12, 13), (17, 16, 18, 19), (51, 15, 14, 44), (20, 21, 23, 22), (61, 48, 24), (6, 13, 16), (13, 15, 18, 16), (42, 24, 41), (7, 17, 21), (23, 21, 17, 19), (43, 23, 19, 57), (4, 20, 8), (22, 10, 8, 20), (46, 24, 48), (5, 9, 12), (9, 11, 14, 12), (44, 14, 11, 47), (55, 31, 37, 61), (56, 32, 38, 62), (59, 35, 39, 63), (60, 36, 40, 64), (53, 29, 34, 45), (54, 30, 33, 58), (51, 27, 25, 49), (52, 28, 26, 50), (47, 63, 39, 38), (62, 64, 40, 37), (42, 28, 31, 55), (52, 27, 32, 56), (46, 36, 29, 53), (60, 35, 30, 54), (57, 49, 25, 33), (58, 50, 26, 34), (33, 25, 50, 58), (19, 18, 49, 57), (36, 60, 54, 29), (24, 46, 53), (28, 52, 56, 31), (24, 42, 55), (38, 39, 64, 62), (11, 10, 63, 47), (27, 52, 50, 25), (15, 51, 49, 18), (29, 54, 58, 34), (24, 53, 45), (35, 60, 64, 39), (22, 59, 63, 10), (31, 56, 62, 37), (24, 55, 61), (32, 44, 47, 38), (36, 46, 48, 40), (30, 43, 57, 33), (28, 42, 41, 26), (37, 40, 48, 61), (27, 51, 44, 32), (35, 59, 43, 30), (34, 26, 41, 45)])
me_cube.polygons.foreach_set('use_smooth', [1, 0, 0, 0, 0, 1, 1, 1, 1, 1, 1, 1, 1, 1, 1, 1, 1, 1, 1, 1, 1, 1, 1, 1, 1, 1, 1, 1, 1, 1, 1, 1, 1, 1, 1, 1, 1, 1, 1, 1, 1, 1, 1, 1, 1, 1, 1, 1, 1, 1, 1, 1, 1, 1, 1, 1, 1, 1, 1, 1, 1, 1, 1, 1, 1, 1, 1, 1])
me_cube.polygons.foreach_set('material_index', [1, 0, 0, 0, 0, 1, 1, 1, 1, 1, 1, 1, 1, 1, 1, 1, 1, 1, 1, 1, 1, 1, 1, 1, 1, 1, 1, 1, 1, 1, 1, 1, 1, 1, 1, 1, 1, 1, 1, 1, 1, 1, 1, 1, 1, 1, 1, 1, 1, 1, 1, 1, 1, 1, 1, 1, 1, 1, 1, 1, 1, 1, 1, 1, 1, 1, 1, 1])
me_cube.materials.append(mat_treebark)
me_cube.materials.append(mat_treeleaves)
me_cube.use_remesh_preserve_volume = False
me_cube.use_remesh_preserve_attributes = False
me_cube.use_mirror_vertex_groups = False
me_cube.update()

# ---- objects
ob_cube_008 = bpy.data.objects.new('Cube.008', me_cube_008)
ob_cube_007 = bpy.data.objects.new('Cube.007', me_cube_007)
ob_empty_002 = bpy.data.objects.new('Empty.002', None)
ob_cube_006 = bpy.data.objects.new('Cube.006', me_cube_006)
ob_cube_005 = bpy.data.objects.new('Cube.005', me_cube_005)
ob_empty_001 = bpy.data.objects.new('Empty.001', None)
ob_cube_004 = bpy.data.objects.new('Cube.004', me_cube_004)
ob_cube_003 = bpy.data.objects.new('Cube.003', me_cube_003)
ob_cube_002 = bpy.data.objects.new('Cube.002', me_cube_002)
ob_cube_001 = bpy.data.objects.new('Cube.001', me_cube_001)
ob_empty = bpy.data.objects.new('Empty', None)
ob_cube = bpy.data.objects.new('Cube', me_cube)

# ---- transforms, parenting, visibility, modifiers, constraints
ob_cube_008.location = (-0.8648, 1.262, 0.0)
ob_cube_008.lock_rotations_4d = False
ob_cube_008.empty_display_type = 'ARROWS'
ob_cube_008.lineart.crease_threshold = 0.0
ob_cube_007.location = (-0.234, 1.262, 0.0)
ob_cube_007.lock_rotations_4d = False
ob_cube_007.empty_display_type = 'ARROWS'
ob_cube_007.lineart.crease_threshold = 0.0
ob_empty_002.location = (-0.6985, 5.416, 1.698)
ob_empty_002.empty_image_offset = (0.0, 0.0)
ob_empty_002.lineart.crease_threshold = 0.0
ob_cube_006.location = (0.4336, 1.262, 0.0)
ob_cube_006.lock_rotations_4d = False
ob_cube_006.empty_display_type = 'ARROWS'
ob_cube_006.lineart.crease_threshold = 0.0
ob_cube_005.location = (0.4336, 0.6047, 0.0)
ob_cube_005.lock_rotations_4d = False
ob_cube_005.empty_display_type = 'ARROWS'
ob_cube_005.lineart.crease_threshold = 0.0
ob_empty_001.location = (-0.6985, 4.901, 1.698)
ob_empty_001.empty_image_offset = (0.0, 0.0)
ob_empty_001.lineart.crease_threshold = 0.0
ob_cube_004.location = (-0.234, 0.6047, 0.0)
ob_cube_004.lock_rotations_4d = False
ob_cube_004.empty_display_type = 'ARROWS'
ob_cube_004.lineart.crease_threshold = 0.0
ob_cube_003.location = (-0.8648, 0.6047, 0.0)
ob_cube_003.lock_rotations_4d = False
ob_cube_003.empty_display_type = 'ARROWS'
ob_cube_003.lineart.crease_threshold = 0.0
ob_cube_002.location = (-0.8648, 0.0, 0.0)
ob_cube_002.lock_rotations_4d = False
ob_cube_002.empty_display_type = 'ARROWS'
ob_cube_002.lineart.crease_threshold = 0.0
ob_cube_001.location = (-0.234, 0.0, 0.0)
ob_cube_001.lock_rotations_4d = False
ob_cube_001.empty_display_type = 'ARROWS'
ob_cube_001.lineart.crease_threshold = 0.0
ob_empty.location = (-0.6985, 4.154, 1.698)
ob_empty.empty_image_offset = (0.0, 0.0)
ob_empty.lineart.crease_threshold = 0.0
ob_cube.location = (0.4336, 0.0, 0.0)
ob_cube.lock_rotations_4d = False
ob_cube.empty_display_type = 'ARROWS'
ob_cube.lineart.crease_threshold = 0.0

# ---- collection membership
col_collection_1.objects.link(ob_cube_008)
col_collection_1.objects.link(ob_cube_007)
col_collection_1.objects.link(ob_empty_002)
col_collection_1.objects.link(ob_cube_006)
col_collection_1.objects.link(ob_cube_005)
col_collection_1.objects.link(ob_empty_001)
col_collection_1.objects.link(ob_cube_004)
col_collection_1.objects.link(ob_cube_003)
col_collection_1.objects.link(ob_cube_002)
col_collection_1.objects.link(ob_cube_001)
col_collection_1.objects.link(ob_empty)
col_collection_1.objects.link(ob_cube)

# ---- scene / render settings (as saved in the file)
scene.frame_start = 1; scene.frame_end = 250; scene.frame_set(1)
scene.render.engine = 'BLENDER_EEVEE_NEXT'
scene.render.resolution_percentage = 50
scene.render.dither_intensity = 0.0
scene.cycles.use_denoising = False
scene.cycles.samples = 128
scene.cycles.sampling_pattern = 'TABULATED_SOBOL'
scene.cycles.use_adaptive_sampling = False
scene.cycles.use_light_tree = False
scene.cycles.blur_glossy = 0.0
scene.cycles.sample_clamp_indirect = 0.0
scene.view_settings.view_transform = 'Standard'
bpy.context.view_layer.update()

# ---- added for rendering (the .blend has no active camera and no usable light): camera, sun
cam_auto = bpy.data.cameras.new('AutoCamera')
cam_auto.lens = 50.0
cam_auto.sensor_width = 36.0
cam_auto.clip_end = 1000.0
ob_auto_camera = bpy.data.objects.new('AutoCamera', cam_auto)
scene.collection.objects.link(ob_auto_camera)
ob_auto_camera.location = (3.77351, -4.46589, 4.62674)
ob_auto_camera.rotation_euler = (1.09748, -7.21219e-08, 0.694738)
scene.camera = ob_auto_camera
light_auto_sun = bpy.data.lights.new('AutoSun', 'SUN')
light_auto_sun.energy = 3.0
light_auto_sun.angle = 0.0523599
ob_auto_sun = bpy.data.objects.new('AutoSun', light_auto_sun)
scene.collection.objects.link(ob_auto_sun)
ob_auto_sun.rotation_euler = (0.872665, 0.174533, 0.523599)
bpy.context.view_layer.update()
